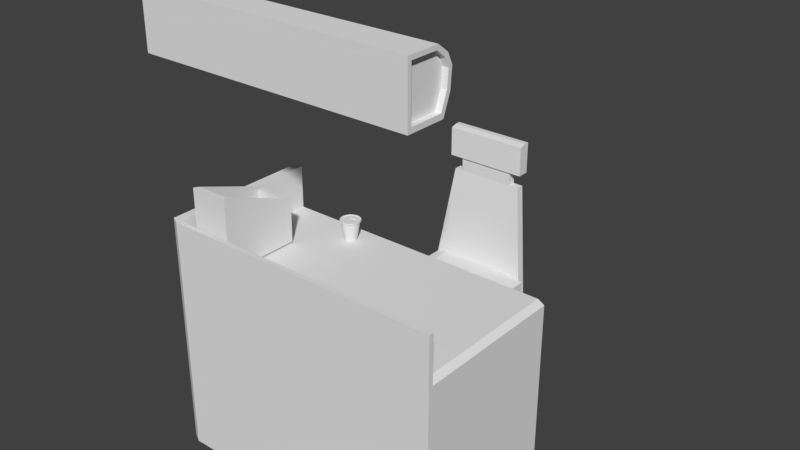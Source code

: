 # Source: office_table.blend  (saved by Blender 2.77.0; exported with 4.5.12 LTS)
import bpy
from mathutils import Matrix  # noqa: F401  (used for matrix-valued properties, if any)

bpy.ops.wm.read_factory_settings(use_empty=True)
scene = bpy.context.scene
scene.name = 'Scene'

# ---- collections
col_collection_1 = bpy.data.collections.new('Collection 1'); scene.collection.children.link(col_collection_1)

# ---- world
world_world = bpy.data.worlds.new('World'); scene.world = world_world
world_world.color = (0.05088, 0.05088, 0.05088)
world_world.use_sun_shadow = False
world_world.sun_shadow_jitter_overblur = 0.0
world_world.cycles.sampling_method = 'MANUAL'

# ---- meshes
me_cube_011 = bpy.data.meshes.new('Cube.011')
me_cube_011.from_pydata([(-1.0, -1.0, -1.0), (-1.0, 1.026, -1.0), (1.0, -1.0, -1.0), (1.0, 1.026, -1.0), (-1.0, 1.092, 0.787), (-0.787, 1.1, 1.0), (0.787, 1.1, 1.0), (1.0, 1.092, 0.787), (0.01998, 1.131, 1.066), (-0.6914, -0.9874, 0.7926), (-0.787, -0.7852, 1.0), (-1.0, -1.0, 0.4834), (-1.0, -0.7852, 0.787), (1.0, -0.7852, 0.787), (1.0, -1.0, 0.4834), (0.691, -0.9867, 0.793), (0.787, -0.7852, 1.0), (0.01948, -1.061, 0.8704), (0.01998, -0.7544, 1.066)], [], [(11, 12, 4, 1, 0), (16, 6, 8, 18), (6, 16, 13, 7), (0, 1, 3, 2), (4, 5, 8, 6, 7, 3, 1), (18, 8, 5, 10), (7, 13, 14, 2, 3), (10, 5, 4, 12), (11, 9, 10, 12), (15, 14, 13, 16), (18, 10, 9, 17), (16, 18, 17, 15), (14, 15, 17, 9, 11, 0, 2)])
me_cube_011.use_remesh_preserve_volume = False
me_cube_011.use_remesh_preserve_attributes = False
me_cube_011.use_mirror_vertex_groups = False
me_cube_011.update()
me_cube_009 = bpy.data.meshes.new('Cube.009')
me_cube_009.from_pydata([(-0.8139, -1.0, -0.2872), (-0.8139, -1.0, 0.2872), (-0.8139, 1.0, -0.2872), (-0.8139, 1.0, 0.2872), (1.683, -1.0, -0.2872), (1.683, -1.0, 0.2872), (1.683, 1.0, -0.2872), (1.683, 1.0, 0.2872), (1.351, 1.0, 0.2872), (1.351, 1.0, -0.2872), (1.351, -1.0, 0.2872), (1.351, -1.0, -0.2872), (-0.5314, 1.0, -0.2872), (-0.5314, -1.0, 0.2872), (-0.5314, 1.0, 0.2872), (-0.5314, -1.0, -0.2872), (-0.8139, 1.0, -7.082), (-0.8139, -1.0, -7.082), (-0.5314, 1.0, -7.082), (1.683, -1.0, -7.082), (1.683, 1.0, -7.082), (1.351, -1.0, -7.082), (1.351, 1.0, -7.082), (-0.5314, -1.0, -7.082), (1.683, -1.0, -0.2872), (1.683, 1.0, -0.2872), (1.683, -1.0, -7.082), (1.683, 1.0, -7.082), (-0.8314, 0.7791, -1.038), (-0.8314, -0.7791, -1.038), (1.33, 0.7791, -1.038), (1.33, -0.7791, -1.038), (-0.514, 0.7791, -1.038), (-0.514, -0.7791, -1.038), (-0.8314, 0.7791, -6.332), (-0.8314, -0.7791, -6.332), (1.33, 0.7791, -6.332), (1.33, -0.7791, -6.332), (-0.514, 0.7791, -6.332), (-0.514, -0.7791, -6.332), (1.703, -0.7791, -1.038), (1.703, 0.7791, -1.038), (1.703, -0.7791, -6.332), (1.703, 0.7791, -6.332), (-0.8139, 0.8071, 0.2872), (-0.8139, 0.8071, -0.2872), (1.683, 0.8071, 0.2872), (1.683, 0.8071, -0.2872), (1.351, 0.8071, 0.2872), (1.351, 0.8071, -0.2872), (-0.5314, 0.8071, -0.2872), (-0.5314, 0.8071, 0.2872), (1.683, 0.8071, -0.2872), (-0.8314, 0.6288, -1.038), (1.33, 0.6288, -1.038), (-0.514, 0.6288, -1.038), (1.703, 0.6288, -1.038), (-0.4558, 1.081, 9.627), (-0.4558, 1.274, 9.627), (1.079, 1.274, 9.627), (1.315, 1.274, 9.627), (-0.2554, 1.274, 9.627), (1.315, 1.081, 9.627), (1.079, 1.081, 9.627), (-0.2554, 1.081, 9.627), (-0.2554, 1.274, 10.81), (1.079, 1.274, 10.81), (1.079, 1.081, 10.81), (-0.2554, 1.081, 10.81), (-0.5562, 1.317, 10.81), (1.38, 1.317, 10.81), (1.38, 1.037, 10.81), (-0.5562, 1.037, 10.81), (-0.5562, 1.317, 13.43), (1.38, 1.317, 13.43), (1.38, 1.186, 13.43), (1.38, 1.037, 13.28), (-0.5562, 1.037, 13.28), (-0.5562, 1.186, 13.43)], [], [(44, 3, 2, 45), (14, 8, 7, 6, 9, 12, 2, 3), (46, 5, 4, 47), (13, 1, 0, 15), (21, 11, 31, 37), (14, 3, 58, 61), (3, 44, 57, 58), (50, 12, 9, 49), (5, 10, 11, 4), (15, 0, 17, 23), (44, 51, 64, 57), (10, 13, 15, 11), (21, 22, 20, 19), (17, 16, 18, 23), (4, 11, 21, 19), (22, 21, 37, 36), (16, 17, 35, 34), (9, 6, 20, 22), (20, 6, 25, 27), (2, 12, 18, 16), (26, 27, 43, 42), (4, 19, 26, 24), (47, 4, 24, 52), (19, 20, 27, 26), (2, 16, 34, 28), (52, 24, 40, 56), (15, 23, 39, 33), (45, 2, 28, 53), (9, 22, 36, 30), (50, 15, 33, 55), (17, 0, 29, 35), (18, 12, 32, 38), (27, 25, 41, 43), (24, 26, 42, 40), (23, 18, 38, 39), (49, 9, 30, 54), (31, 40, 42, 37), (37, 42, 43, 36), (36, 43, 41, 30), (54, 56, 40, 31), (29, 33, 39, 35), (35, 39, 38, 34), (34, 38, 32, 28), (53, 55, 33, 29), (28, 32, 55, 53), (30, 41, 56, 54), (11, 49, 54, 31), (12, 50, 55, 32), (0, 45, 53, 29), (25, 52, 56, 41), (6, 47, 52, 25), (10, 48, 51, 13), (15, 50, 49, 11), (5, 46, 48, 10), (13, 51, 44, 1), (7, 46, 47, 6), (1, 44, 45, 0), (64, 61, 58, 57), (62, 60, 59, 63), (63, 59, 66, 67), (51, 48, 63, 64), (48, 46, 62, 63), (46, 7, 60, 62), (8, 14, 61, 59), (7, 8, 59, 60), (67, 66, 70, 71), (61, 64, 68, 65), (59, 61, 65, 66), (64, 63, 67, 68), (69, 72, 77, 78, 73), (65, 68, 72, 69), (68, 67, 71, 72), (66, 65, 69, 70), (72, 71, 76, 77), (71, 70, 74, 75, 76), (70, 69, 73, 74), (75, 78, 77, 76), (75, 74, 73, 78)])
me_cube_009.use_remesh_preserve_volume = False
me_cube_009.use_remesh_preserve_attributes = False
me_cube_009.use_mirror_vertex_groups = False
me_cube_009.update()
me_cube_006 = bpy.data.meshes.new('Cube.006')
me_cube_006.from_pydata([(-1.0, -1.0, -1.0), (-1.0, -1.0, 1.0), (-1.0, 1.0, -1.0), (-1.0, 1.0, 1.0), (1.0, -1.0, -1.0), (1.0, 1.0, -1.0), (-1.062, -1.0, 1.0), (-1.062, 1.0, 1.0), (-1.062, 1.0, -1.0), (-1.062, -1.0, -1.0), (1.0, -1.062, 1.0), (-1.0, -1.062, 1.0), (-1.0, -1.062, -1.0), (1.0, -1.062, -1.0), (-1.0, -1.0, 10.57), (-1.0, 1.0, 10.57), (1.0, -1.0, 10.57), (-1.062, 1.0, 10.57), (-1.062, -1.0, 10.57), (-1.0, -1.062, 10.57), (1.0, -1.062, 10.57), (0.9525, 1.0, 1.0), (0.9525, 1.0, -1.0), (0.9525, -1.0, 1.0), (0.9525, -1.0, -1.0), (0.9525, -1.062, 1.0), (0.9525, -1.062, -1.0), (0.9525, -1.0, 10.57), (0.9525, -1.062, 10.57), (-1.0, 1.0, -41.54), (-1.0, -1.0, -41.54), (1.0, -1.0, -41.54), (1.0, 1.0, -41.54), (0.9525, -1.0, -41.54), (-1.062, -1.0, -41.54), (-1.062, 1.0, -41.54), (0.9525, -1.062, -41.54), (-1.0, -1.062, -41.54), (1.0, -1.062, -41.54), (0.9525, 1.0, -41.54), (1.0, -1.0, 0.1413), (0.9525, -1.0, 1.0), (1.0, -1.0, 1.859), (1.0, -1.062, 1.0), (0.9525, 1.0, 1.0), (1.0, 1.0, 0.1413)], [], [(40, 43, 10, 13, 4), (9, 8, 35, 34), (23, 21, 3, 1), (6, 7, 8, 9), (3, 7, 17, 15), (2, 8, 7, 3), (5, 4, 31, 32), (25, 11, 12, 26), (25, 10, 20, 28), (22, 5, 32, 39), (10, 43, 42, 16, 20), (6, 9, 12, 11), (6, 11, 19, 18), (8, 2, 29, 35), (15, 17, 18, 14), (14, 18, 19), (7, 6, 18, 17), (42, 41, 23, 27, 16), (1, 3, 15, 14), (23, 1, 14, 27), (21, 44, 45, 5, 22), (0, 24, 33, 30), (11, 25, 28, 19), (10, 25, 26, 13), (45, 40, 4, 5), (0, 2, 22, 24), (3, 21, 22, 2), (33, 39, 32, 31), (30, 34, 35, 29), (33, 36, 37, 30), (34, 30, 37), (31, 38, 36, 33), (24, 22, 39, 33), (12, 9, 34, 37), (26, 12, 37, 36), (4, 13, 38, 31), (13, 26, 36, 38), (2, 0, 30, 29), (40, 41, 42, 43), (44, 41, 40, 45), (41, 44, 21, 23), (14, 19, 28, 20, 16, 27)])
me_cube_006.use_remesh_preserve_volume = False
me_cube_006.use_remesh_preserve_attributes = False
me_cube_006.use_mirror_vertex_groups = False
me_cube_006.update()
me_cube = bpy.data.meshes.new('Cube')
me_cube.from_pydata([(-1.0, -1.0, -1.0), (-1.0, -1.0, 1.0), (-1.0, 1.0, -1.0), (1.0, -1.0, -1.0), (1.0, -1.0, 1.0), (1.0, 1.0, -1.0), (-1.0, -1.0, -0.3333), (-1.0, -1.0, 0.3333), (-1.0, 1.457, 0.3333), (-1.0, 1.373, -0.3333), (1.0, 1.457, 0.3333), (1.0, 1.373, -0.3333), (1.0, -1.0, 0.3333), (1.0, -1.0, -0.3333), (-0.8253, 1.295, -0.7318), (-0.8253, 1.078, -0.9503), (0.8253, 1.295, -0.7318), (0.8253, 1.078, -0.9503), (-0.8253, 0.7962, -0.4918), (-0.8253, 0.5798, -0.7103), (0.8253, 0.7962, -0.4918), (0.8253, 0.5798, -0.7103), (-1.0, 0.6391, 1.0), (-1.0, 1.204, 0.7023), (1.0, 1.204, 0.7023), (1.0, 0.6391, 1.0), (-1.0, -0.8198, 0.2945), (-1.0, -0.8198, 0.8599), (-1.0, 1.193, -0.2708), (-1.0, 0.8763, -0.8362), (-1.0, -0.8198, -0.8362), (-1.0, -0.8198, -0.2708), (-1.0, 1.264, 0.2945), (-1.0, 1.049, 0.6074), (-1.0, 0.5702, 0.8599), (-0.9538, -0.8198, -0.8362), (-0.9538, -0.8198, -0.2708), (-0.9538, 0.8763, -0.8362), (-0.9538, 1.193, -0.2708), (-0.9538, -0.8198, 0.2945), (-0.9538, -0.8198, 0.8599), (-0.9538, 1.264, 0.2945), (-0.9538, 1.049, 0.6074), (-0.9538, 0.5702, 0.8599), (1.0, 1.182, -0.2669), (1.0, 0.8686, -0.826), (1.0, -0.8086, -0.2669), (1.0, -0.8086, -0.826), (1.0, 1.252, 0.2921), (1.0, -0.8086, 0.8512), (1.0, -0.8086, 0.2921), (1.0, 0.5659, 0.8512), (1.0, 1.04, 0.6015), (0.9616, 1.182, -0.2669), (0.9616, 0.8686, -0.826), (0.9616, -0.8086, -0.2669), (0.9616, -0.8086, -0.826), (0.9616, 1.252, 0.2921), (0.9616, -0.8086, 0.8512), (0.9616, -0.8086, 0.2921), (0.9616, 0.5659, 0.8512), (0.9616, 1.04, 0.6015), (-0.9184, 1.453, 0.1453), (-0.9184, 1.377, -0.1453), (0.9184, 1.453, 0.1453), (0.9184, 1.377, -0.1453), (-0.9184, 1.31, 0.1637), (-0.9184, 1.233, -0.1269), (0.9184, 1.31, 0.1637), (0.9184, 1.233, -0.1269)], [], [(27, 34, 43, 40), (11, 5, 17, 16), (2, 0, 30, 29), (13, 6, 0, 3), (0, 2, 5, 3), (23, 24, 10, 8), (4, 1, 7, 12), (12, 7, 6, 13), (25, 4, 49, 51), (0, 6, 31, 30), (9, 8, 62, 63), (6, 7, 26, 31), (7, 1, 27, 26), (14, 16, 20, 18), (9, 11, 16, 14), (5, 2, 15, 17), (2, 9, 14, 15), (18, 20, 21, 19), (15, 14, 18, 19), (16, 17, 21, 20), (17, 15, 19, 21), (22, 25, 24, 23), (4, 25, 22, 1), (22, 23, 33, 34), (1, 22, 34, 27), (9, 2, 29, 28), (23, 8, 32, 33), (8, 9, 28, 32), (41, 38, 37, 35, 36, 39, 40, 43, 42), (28, 29, 37, 38), (32, 28, 38, 41), (30, 31, 36, 35), (33, 32, 41, 42), (26, 27, 40, 39), (34, 33, 42, 43), (31, 26, 39, 36), (29, 30, 35, 37), (45, 44, 53, 54), (12, 13, 46, 50), (24, 25, 51, 52), (10, 24, 52, 48), (11, 10, 48, 44), (13, 3, 47, 46), (5, 11, 44, 45), (4, 12, 50, 49), (3, 5, 45, 47), (61, 60, 58, 59, 55, 56, 54, 53, 57), (50, 46, 55, 59), (44, 48, 57, 53), (48, 52, 61, 57), (46, 47, 56, 55), (52, 51, 60, 61), (49, 50, 59, 58), (47, 45, 54, 56), (51, 49, 58, 60), (63, 62, 66, 67), (8, 10, 64, 62), (11, 9, 63, 65), (10, 11, 65, 64), (66, 68, 69, 67), (64, 65, 69, 68), (62, 64, 68, 66), (65, 63, 67, 69)])
me_cube.use_remesh_preserve_volume = False
me_cube.use_remesh_preserve_attributes = False
me_cube.use_mirror_vertex_groups = False
me_cube.update()
me_cylinder = bpy.data.meshes.new('Cylinder')
me_cylinder.from_pydata([(6.577e-09, 0.669, -1.0), (0.0, 1.0, 1.0), (0.1731, 0.6462, -1.0), (0.2588, 0.9659, 1.0), (0.3345, 0.5794, -1.0), (0.5, 0.866, 1.0), (0.473, 0.473, -1.0), (0.7071, 0.7071, 1.0), (0.5794, 0.3345, -1.0), (0.866, 0.5, 1.0), (0.6462, 0.1731, -1.0), (0.9659, 0.2588, 1.0), (0.669, 8.582e-09, -1.0), (1.0, 7.55e-08, 1.0), (0.6462, -0.1731, -1.0), (0.9659, -0.2588, 1.0), (0.5794, -0.3345, -1.0), (0.866, -0.5, 1.0), (0.473, -0.473, -1.0), (0.7071, -0.7071, 1.0), (0.3345, -0.5794, -1.0), (0.5, -0.866, 1.0), (0.1731, -0.6462, -1.0), (0.2588, -0.9659, 1.0), (2.671e-07, -0.669, -1.0), (3.894e-07, -1.0, 1.0), (-0.1731, -0.6462, -1.0), (-0.2588, -0.9659, 1.0), (-0.3345, -0.5794, -1.0), (-0.5, -0.866, 1.0), (-0.473, -0.473, -1.0), (-0.7071, -0.7071, 1.0), (-0.5794, -0.3345, -1.0), (-0.866, -0.5, 1.0), (-0.6462, -0.1731, -1.0), (-0.9659, -0.2588, 1.0), (-0.669, -3.529e-07, -1.0), (-1.0, -4.649e-07, 1.0), (-0.6462, 0.1731, -1.0), (-0.9659, 0.2588, 1.0), (-0.5794, 0.3345, -1.0), (-0.866, 0.5, 1.0), (-0.473, 0.473, -1.0), (-0.7071, 0.7071, 1.0), (-0.3345, 0.5794, -1.0), (-0.5, 0.866, 1.0), (-0.1731, 0.6462, -1.0), (-0.2588, 0.9659, 1.0), (5.316e-09, 0.6927, -1.0), (0.1793, 0.6691, -1.0), (0.3463, 0.5999, -1.0), (0.4898, 0.4898, -1.0), (0.5999, 0.3463, -1.0), (0.6691, 0.1793, -1.0), (0.6927, 1.354e-08, -1.0), (0.6691, -0.1793, -1.0), (0.5999, -0.3463, -1.0), (0.4898, -0.4898, -1.0), (0.3463, -0.5999, -1.0), (0.1793, -0.6691, -1.0), (2.75e-07, -0.6927, -1.0), (-0.1793, -0.6691, -1.0), (-0.3463, -0.5999, -1.0), (-0.4898, -0.4898, -1.0), (-0.5999, -0.3463, -1.0), (-0.6691, -0.1793, -1.0), (-0.6927, -3.608e-07, -1.0), (-0.6691, 0.1793, -1.0), (-0.5999, 0.3463, -1.0), (-0.4898, 0.4898, -1.0), (-0.3463, 0.5999, -1.0), (-0.1793, 0.6691, -1.0), (5.316e-09, 0.6927, -1.066), (0.1793, 0.6691, -1.066), (0.3463, 0.5999, -1.066), (0.4898, 0.4898, -1.066), (0.5999, 0.3463, -1.066), (0.6691, 0.1793, -1.066), (0.6927, 1.354e-08, -1.066), (0.6691, -0.1793, -1.066), (0.5999, -0.3463, -1.066), (0.4898, -0.4898, -1.066), (0.3463, -0.5999, -1.066), (0.1793, -0.6691, -1.066), (2.75e-07, -0.6927, -1.066), (-0.1793, -0.6691, -1.066), (-0.3463, -0.5999, -1.066), (-0.4898, -0.4898, -1.066), (-0.5999, -0.3463, -1.066), (-0.6691, -0.1793, -1.066), (-0.6927, -3.608e-07, -1.066), (-0.6691, 0.1793, -1.066), (-0.5999, 0.3463, -1.066), (-0.4898, 0.4898, -1.066), (-0.3463, 0.5999, -1.066), (-0.1793, 0.6691, -1.066), (0.2831, 1.057, 1.0), (-1.865e-09, 1.094, 1.0), (0.5469, 0.9473, 1.0), (0.7735, 0.7735, 1.0), (0.9473, 0.5469, 1.0), (1.057, 0.2831, 1.0), (1.094, 9.447e-08, 1.0), (1.057, -0.2831, 1.0), (0.9473, -0.5469, 1.0), (0.7735, -0.7735, 1.0), (0.5469, -0.9473, 1.0), (0.2831, -1.057, 1.0), (4.241e-07, -1.094, 1.0), (-0.2831, -1.057, 1.0), (-0.5469, -0.9473, 1.0), (-0.7735, -0.7735, 1.0), (-0.9473, -0.5469, 1.0), (-1.057, -0.2831, 1.0), (-1.094, -4.967e-07, 1.0), (-1.057, 0.2831, 1.0), (-0.9473, 0.5469, 1.0), (-0.7735, 0.7735, 1.0), (-0.5469, 0.9473, 1.0), (-0.2831, 1.057, 1.0), (0.2831, 1.057, 1.0), (-1.865e-09, 1.094, 1.0), (0.5469, 0.9473, 1.0), (0.7735, 0.7735, 1.0), (0.9473, 0.5469, 1.0), (1.057, 0.2831, 1.0), (1.094, 9.447e-08, 1.0), (1.057, -0.2831, 1.0), (0.9473, -0.5469, 1.0), (0.7735, -0.7735, 1.0), (0.5469, -0.9473, 1.0), (0.2831, -1.057, 1.0), (4.241e-07, -1.094, 1.0), (-0.2831, -1.057, 1.0), (-0.5469, -0.9473, 1.0), (-0.7735, -0.7735, 1.0), (-0.9473, -0.5469, 1.0), (-1.057, -0.2831, 1.0), (-1.094, -4.967e-07, 1.0), (-1.057, 0.2831, 1.0), (-0.9473, 0.5469, 1.0), (-0.7735, 0.7735, 1.0), (-0.5469, 0.9473, 1.0), (-0.2831, 1.057, 1.0), (0.2831, 1.057, 1.119), (-1.865e-09, 1.094, 1.119), (0.5469, 0.9473, 1.119), (0.7735, 0.7735, 1.119), (0.9473, 0.5469, 1.119), (1.057, 0.2831, 1.119), (1.094, 9.447e-08, 1.119), (1.057, -0.2831, 1.119), (0.9473, -0.5469, 1.119), (0.7735, -0.7735, 1.119), (0.5469, -0.9473, 1.119), (0.2831, -1.057, 1.119), (4.241e-07, -1.094, 1.119), (-0.2831, -1.057, 1.119), (-0.5469, -0.9473, 1.119), (-0.7735, -0.7735, 1.119), (-0.9473, -0.5469, 1.119), (-1.057, -0.2831, 1.119), (-1.094, -4.967e-07, 1.119), (-1.057, 0.2831, 1.119), (-0.9473, 0.5469, 1.119), (-0.7735, 0.7735, 1.119), (-0.5469, 0.9473, 1.119), (-0.2831, 1.057, 1.119), (0.2545, 0.9498, 1.119), (-2.178e-09, 0.9833, 1.119), (0.4917, 0.8516, 1.119), (0.6953, 0.6953, 1.119), (0.8516, 0.4917, 1.119), (0.9498, 0.2545, 1.119), (0.9833, 7.188e-08, 1.119), (0.9498, -0.2545, 1.119), (0.8516, -0.4917, 1.119), (0.6953, -0.6953, 1.119), (0.4917, -0.8516, 1.119), (0.2545, -0.9498, 1.119), (3.807e-07, -0.9833, 1.119), (-0.2545, -0.9498, 1.119), (-0.4917, -0.8516, 1.119), (-0.6953, -0.6953, 1.119), (-0.8516, -0.4917, 1.119), (-0.9498, -0.2545, 1.119), (-0.9833, -4.595e-07, 1.119), (-0.9498, 0.2545, 1.119), (-0.8516, 0.4917, 1.119), (-0.6953, 0.6953, 1.119), (-0.4917, 0.8516, 1.119), (-0.2545, 0.9498, 1.119), (0.1047, 0.6518, 1.059), (-3.699e-08, 0.6589, 1.059), (0.2022, 0.6312, 1.059), (0.2859, 0.5984, 1.059), (0.3502, 0.5556, 1.059), (0.3906, 0.5058, 1.059), (0.4043, 0.4524, 1.059), (0.3906, 0.3989, 1.059), (0.3502, 0.3491, 1.059), (0.2859, 0.3064, 1.059), (0.2022, 0.2735, 1.059), (0.1047, 0.2529, 1.059), (2.415e-07, 0.2459, 1.059), (-0.1047, 0.2529, 1.059), (-0.2022, 0.2735, 1.059), (-0.2859, 0.3064, 1.059), (-0.3502, 0.3491, 1.059), (-0.3906, 0.3989, 1.059), (-0.4043, 0.4524, 1.059), (-0.3906, 0.5058, 1.059), (-0.3502, 0.5556, 1.059), (-0.2859, 0.5984, 1.059), (-0.2022, 0.6312, 1.059), (-0.1047, 0.6518, 1.059), (0.2545, 0.9498, 1.059), (-2.178e-09, 0.9833, 1.059), (0.4917, 0.8516, 1.059), (0.6953, 0.6953, 1.059), (0.8516, 0.4917, 1.059), (0.9498, 0.2545, 1.059), (0.9833, 7.188e-08, 1.059), (0.9498, -0.2545, 1.059), (0.8516, -0.4917, 1.059), (0.6953, -0.6953, 1.059), (0.4917, -0.8516, 1.059), (0.2545, -0.9498, 1.059), (3.807e-07, -0.9833, 1.059), (-0.2545, -0.9498, 1.059), (-0.4917, -0.8516, 1.059), (-0.6953, -0.6953, 1.059), (-0.8516, -0.4917, 1.059), (-0.9498, -0.2545, 1.059), (-0.9833, -4.595e-07, 1.059), (-0.9498, 0.2545, 1.059), (-0.8516, 0.4917, 1.059), (-0.6953, 0.6953, 1.059), (-0.4917, 0.8516, 1.059), (-0.2545, 0.9498, 1.059), (0.1047, 0.6518, 1.131), (-3.699e-08, 0.6589, 1.131), (0.2022, 0.6312, 1.131), (0.2859, 0.5984, 1.131), (0.3502, 0.5556, 1.131), (0.3906, 0.5058, 1.131), (0.4043, 0.4524, 1.131), (0.3906, 0.3989, 1.131), (0.3502, 0.3491, 1.131), (0.2859, 0.3064, 1.131), (0.2022, 0.2735, 1.131), (0.1047, 0.2529, 1.131), (2.415e-07, 0.2459, 1.131), (-0.1047, 0.2529, 1.131), (-0.2022, 0.2735, 1.131), (-0.2859, 0.3064, 1.131), (-0.3502, 0.3491, 1.131), (-0.3906, 0.3989, 1.131), (-0.4043, 0.4524, 1.131), (-0.3906, 0.5058, 1.131), (-0.3502, 0.5556, 1.131), (-0.2859, 0.5984, 1.131), (-0.2022, 0.6312, 1.131), (-0.1047, 0.6518, 1.131), (0.06583, 0.5778, 1.131), (-2.131e-08, 0.5822, 1.131), (0.1272, 0.5648, 1.131), (0.1798, 0.5442, 1.131), (0.2203, 0.5173, 1.131), (0.2457, 0.486, 1.131), (0.2543, 0.4524, 1.131), (0.2457, 0.4187, 1.131), (0.2203, 0.3874, 1.131), (0.1798, 0.3605, 1.131), (0.1272, 0.3399, 1.131), (0.06583, 0.3269, 1.131), (1.539e-07, 0.3225, 1.131), (-0.06583, 0.3269, 1.131), (-0.1272, 0.3399, 1.131), (-0.1798, 0.3605, 1.131), (-0.2203, 0.3874, 1.131), (-0.2457, 0.4187, 1.131), (-0.2543, 0.4524, 1.131), (-0.2457, 0.486, 1.131), (-0.2203, 0.5173, 1.131), (-0.1798, 0.5442, 1.131), (-0.1272, 0.5648, 1.131), (-0.06583, 0.5778, 1.131)], [], [(0, 1, 3, 2), (2, 3, 5, 4), (4, 5, 7, 6), (6, 7, 9, 8), (8, 9, 11, 10), (10, 11, 13, 12), (12, 13, 15, 14), (14, 15, 17, 16), (16, 17, 19, 18), (18, 19, 21, 20), (20, 21, 23, 22), (22, 23, 25, 24), (24, 25, 27, 26), (26, 27, 29, 28), (28, 29, 31, 30), (30, 31, 33, 32), (32, 33, 35, 34), (34, 35, 37, 36), (36, 37, 39, 38), (38, 39, 41, 40), (40, 41, 43, 42), (42, 43, 45, 44), (15, 13, 102, 103), (44, 45, 47, 46), (46, 47, 1, 0), (28, 30, 63, 62), (58, 59, 83, 82), (16, 18, 57, 56), (20, 22, 59, 58), (46, 0, 48, 71), (8, 10, 53, 52), (12, 14, 55, 54), (38, 40, 68, 67), (42, 44, 70, 69), (4, 6, 51, 50), (30, 32, 64, 63), (34, 36, 66, 65), (22, 24, 60, 59), (26, 28, 62, 61), (0, 2, 49, 48), (14, 16, 56, 55), (18, 20, 58, 57), (6, 8, 52, 51), (10, 12, 54, 53), (40, 42, 69, 68), (44, 46, 71, 70), (2, 4, 50, 49), (32, 34, 65, 64), (36, 38, 67, 66), (24, 26, 61, 60), (72, 73, 74, 75, 76, 77, 78, 79, 80, 81, 82, 83, 84, 85, 86, 87, 88, 89, 90, 91, 92, 93, 94, 95), (64, 65, 89, 88), (69, 70, 94, 93), (52, 53, 77, 76), (57, 58, 82, 81), (63, 64, 88, 87), (62, 63, 87, 86), (68, 69, 93, 92), (51, 52, 76, 75), (50, 51, 75, 74), (56, 57, 81, 80), (61, 62, 86, 85), (67, 68, 92, 91), (66, 67, 91, 90), (49, 50, 74, 73), (55, 56, 80, 79), (54, 55, 79, 78), (60, 61, 85, 84), (65, 66, 90, 89), (71, 48, 72, 95), (48, 49, 73, 72), (70, 71, 95, 94), (53, 54, 78, 77), (59, 60, 84, 83), (97, 119, 143, 121), (45, 43, 117, 118), (1, 47, 119, 97), (7, 5, 98, 99), (37, 35, 113, 114), (41, 39, 115, 116), (29, 27, 109, 110), (33, 31, 111, 112), (3, 1, 97, 96), (21, 19, 105, 106), (25, 23, 107, 108), (13, 11, 101, 102), (17, 15, 103, 104), (43, 41, 116, 117), (47, 45, 118, 119), (5, 3, 96, 98), (9, 7, 99, 100), (35, 33, 112, 113), (39, 37, 114, 115), (27, 25, 108, 109), (31, 29, 110, 111), (19, 17, 104, 105), (23, 21, 106, 107), (11, 9, 100, 101), (135, 134, 158, 159), (96, 97, 121, 120), (119, 118, 142, 143), (102, 101, 125, 126), (108, 107, 131, 132), (107, 106, 130, 131), (113, 112, 136, 137), (118, 117, 141, 142), (101, 100, 124, 125), (106, 105, 129, 130), (112, 111, 135, 136), (111, 110, 134, 135), (117, 116, 140, 141), (100, 99, 123, 124), (99, 98, 122, 123), (105, 104, 128, 129), (110, 109, 133, 134), (116, 115, 139, 140), (115, 114, 138, 139), (98, 96, 120, 122), (104, 103, 127, 128), (103, 102, 126, 127), (109, 108, 132, 133), (114, 113, 137, 138), (151, 150, 174, 175), (141, 140, 164, 165), (124, 123, 147, 148), (123, 122, 146, 147), (129, 128, 152, 153), (134, 133, 157, 158), (140, 139, 163, 164), (139, 138, 162, 163), (122, 120, 144, 146), (128, 127, 151, 152), (127, 126, 150, 151), (133, 132, 156, 157), (138, 137, 161, 162), (121, 143, 167, 145), (120, 121, 145, 144), (143, 142, 166, 167), (126, 125, 149, 150), (132, 131, 155, 156), (131, 130, 154, 155), (137, 136, 160, 161), (142, 141, 165, 166), (125, 124, 148, 149), (130, 129, 153, 154), (136, 135, 159, 160), (173, 172, 220, 221), (157, 156, 180, 181), (162, 161, 185, 186), (145, 167, 191, 169), (144, 145, 169, 168), (167, 166, 190, 191), (150, 149, 173, 174), (156, 155, 179, 180), (155, 154, 178, 179), (161, 160, 184, 185), (166, 165, 189, 190), (149, 148, 172, 173), (154, 153, 177, 178), (160, 159, 183, 184), (159, 158, 182, 183), (165, 164, 188, 189), (148, 147, 171, 172), (147, 146, 170, 171), (153, 152, 176, 177), (158, 157, 181, 182), (164, 163, 187, 188), (163, 162, 186, 187), (146, 144, 168, 170), (152, 151, 175, 176), (215, 214, 262, 263), (178, 177, 225, 226), (184, 183, 231, 232), (183, 182, 230, 231), (189, 188, 236, 237), (172, 171, 219, 220), (171, 170, 218, 219), (177, 176, 224, 225), (182, 181, 229, 230), (188, 187, 235, 236), (187, 186, 234, 235), (170, 168, 216, 218), (176, 175, 223, 224), (175, 174, 222, 223), (181, 180, 228, 229), (186, 185, 233, 234), (169, 191, 239, 217), (168, 169, 217, 216), (191, 190, 238, 239), (174, 173, 221, 222), (180, 179, 227, 228), (179, 178, 226, 227), (185, 184, 232, 233), (190, 189, 237, 238), (212, 213, 237, 236, 235, 234, 233, 232, 231, 230, 229, 228, 227, 226, 225, 224, 223, 222, 221, 220, 219, 218, 216, 217, 193, 192, 194, 195, 196, 197, 198, 199, 200, 201, 202, 203, 204, 205, 206, 207, 208, 209, 210, 211), (213, 214, 238, 237), (214, 215, 239, 238), (215, 193, 217, 239), (260, 259, 283, 284), (198, 197, 245, 246), (197, 196, 244, 245), (203, 202, 250, 251), (208, 207, 255, 256), (214, 213, 261, 262), (213, 212, 260, 261), (196, 195, 243, 244), (202, 201, 249, 250), (201, 200, 248, 249), (207, 206, 254, 255), (212, 211, 259, 260), (195, 194, 242, 243), (200, 199, 247, 248), (206, 205, 253, 254), (205, 204, 252, 253), (211, 210, 258, 259), (194, 192, 240, 242), (193, 215, 263, 241), (192, 193, 241, 240), (199, 198, 246, 247), (204, 203, 251, 252), (210, 209, 257, 258), (209, 208, 256, 257), (243, 242, 266, 267), (248, 247, 271, 272), (254, 253, 277, 278), (253, 252, 276, 277), (259, 258, 282, 283), (242, 240, 264, 266), (241, 263, 287, 265), (240, 241, 265, 264), (247, 246, 270, 271), (252, 251, 275, 276), (258, 257, 281, 282), (257, 256, 280, 281), (263, 262, 286, 287), (246, 245, 269, 270), (245, 244, 268, 269), (251, 250, 274, 275), (256, 255, 279, 280), (262, 261, 285, 286), (261, 260, 284, 285), (244, 243, 267, 268), (250, 249, 273, 274), (249, 248, 272, 273), (255, 254, 278, 279), (264, 265, 287, 286, 285, 284, 283, 282, 281, 280, 279, 278, 277, 276, 275, 274, 273, 272, 271, 270, 269, 268, 267, 266)])
me_cylinder.use_remesh_preserve_volume = False
me_cylinder.use_remesh_preserve_attributes = False
me_cylinder.use_mirror_vertex_groups = False
me_cylinder.update()
me_cube_010 = bpy.data.meshes.new('Cube.010')
me_cube_010.from_pydata([(-1.0, -1.909, -1.0), (-1.0, -1.909, 2.215), (-1.0, 1.0, -1.0), (-1.0, 1.0, 1.0), (1.0, -1.909, -1.0), (1.0, -1.909, 2.215), (1.0, 1.0, -1.0), (1.0, 1.0, 1.0), (-0.8147, -1.724, 2.215), (-0.8147, 0.8147, 1.0), (0.8147, 0.8147, 1.0), (0.8147, -1.724, 2.215), (-0.8147, -1.724, -0.1624), (-0.8147, 0.8147, -0.1624), (0.8147, 0.8147, -0.1624), (0.8147, -1.724, -0.1624)], [], [(1, 3, 2, 0), (3, 7, 6, 2), (7, 5, 4, 6), (5, 1, 0, 4), (0, 2, 6, 4), (7, 3, 9, 10), (9, 8, 12, 13), (3, 1, 8, 9), (1, 5, 11, 8), (5, 7, 10, 11), (15, 14, 13, 12), (10, 9, 13, 14), (11, 10, 14, 15), (8, 11, 15, 12)])
me_cube_010.use_remesh_preserve_volume = False
me_cube_010.use_remesh_preserve_attributes = False
me_cube_010.use_mirror_vertex_groups = False
me_cube_010.update()

# ---- objects
ob_cube_001 = bpy.data.objects.new('Cube.001', me_cube_011)
ob_cube = bpy.data.objects.new('Cube', me_cube_009)
ob_table = bpy.data.objects.new('table', me_cube_006)
ob_aircon = bpy.data.objects.new('aircon', me_cube)
ob_starbucks = bpy.data.objects.new('starbucks', me_cylinder)
ob_case = bpy.data.objects.new('case', me_cube_010)

# ---- transforms, parenting, visibility, modifiers, constraints
ob_cube_001.location = (1.037, 3.302, 3.996)
ob_cube_001.scale = (1.809, 1.306, 0.3574)
ob_cube_001.lineart.crease_threshold = 0.0
ob_cube.location = (0.3295, 3.489, 3.544)
ob_cube.scale = (1.458, 1.462, 0.4125)
ob_cube.lineart.crease_threshold = 0.0
ob_table.location = (1.303, -1.804, 6.467)
ob_table.scale = (4.864, 2.612, 0.1569)
ob_table.lineart.crease_threshold = 0.0
ob_aircon.location = (0.9989, -4.192, 14.44)
ob_aircon.scale = (4.664, 0.6677, 0.9579)
ob_aircon.lineart.crease_threshold = 0.0
ob_starbucks.location = (-0.7594, 0.1085, 6.968)
ob_starbucks.scale = (0.3181, 0.3181, 0.3181)
ob_starbucks.lineart.crease_threshold = 0.0
ob_case.location = (-2.661, -2.231, 7.452)
ob_case.scale = (0.6804, 0.9231, 0.7639)
ob_case.lineart.crease_threshold = 0.0

# ---- collection membership
col_collection_1.objects.link(ob_cube_001)
col_collection_1.objects.link(ob_cube)
col_collection_1.objects.link(ob_table)
col_collection_1.objects.link(ob_aircon)
col_collection_1.objects.link(ob_starbucks)
col_collection_1.objects.link(ob_case)

# ---- scene / render settings (as saved in the file)
scene.frame_start = 1; scene.frame_end = 250; scene.frame_set(1)
scene.render.engine = 'CYCLES'
scene.render.resolution_percentage = 50
scene.render.dither_intensity = 0.0
scene.cycles.use_denoising = False
scene.cycles.samples = 128
scene.cycles.sampling_pattern = 'TABULATED_SOBOL'
scene.cycles.light_sampling_threshold = 0.0
scene.cycles.use_adaptive_sampling = False
scene.cycles.use_light_tree = False
scene.cycles.blur_glossy = 0.0
scene.cycles.sample_clamp_indirect = 0.0
scene.view_settings.view_transform = 'Standard'
bpy.context.view_layer.update()

# ---- added for rendering (the .blend has no active camera and no usable light): camera, sun
cam_auto = bpy.data.cameras.new('AutoCamera')
cam_auto.lens = 50.0
cam_auto.sensor_width = 36.0
cam_auto.clip_end = 1000.0
ob_auto_camera = bpy.data.objects.new('AutoCamera', cam_auto)
scene.collection.objects.link(ob_auto_camera)
ob_auto_camera.location = (20.6656, -23.138, 23.287)
ob_auto_camera.rotation_euler = (1.09748, -7.21219e-08, 0.694738)
scene.camera = ob_auto_camera
light_auto_sun = bpy.data.lights.new('AutoSun', 'SUN')
light_auto_sun.energy = 3.0
light_auto_sun.angle = 0.0523599
ob_auto_sun = bpy.data.objects.new('AutoSun', light_auto_sun)
scene.collection.objects.link(ob_auto_sun)
ob_auto_sun.rotation_euler = (0.872665, 0.174533, 0.523599)
bpy.context.view_layer.update()
